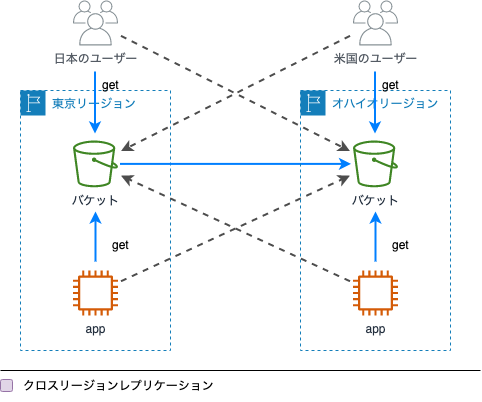

The diagram above was exported from draw.io. Its source (the exported page's mxGraphModel, read from the mxfile embedded in the PNG):
<mxGraphModel dx="1434" dy="732" grid="1" gridSize="10" guides="1" tooltips="1" connect="1" arrows="1" fold="1" page="1" pageScale="1" pageWidth="827" pageHeight="1169" math="0" shadow="0">
  <root>
    <mxCell id="0" />
    <mxCell id="1" parent="0" />
    <mxCell id="7dZLgLOuKKXtmrodwDLS-1" value="東京リージョン" style="points=[[0,0],[0.25,0],[0.5,0],[0.75,0],[1,0],[1,0.25],[1,0.5],[1,0.75],[1,1],[0.75,1],[0.5,1],[0.25,1],[0,1],[0,0.75],[0,0.5],[0,0.25]];outlineConnect=0;gradientColor=none;html=1;whiteSpace=wrap;fontSize=12;fontStyle=0;container=0;pointerEvents=0;collapsible=0;recursiveResize=0;shape=mxgraph.aws4.group;grIcon=mxgraph.aws4.group_region;strokeColor=#147EBA;fillColor=none;verticalAlign=top;align=left;spacingLeft=30;fontColor=#147EBA;dashed=1;" vertex="1" parent="1">
      <mxGeometry x="120" y="210" width="150" height="260" as="geometry" />
    </mxCell>
    <mxCell id="_Cx5Jtg-LG-d4u3jiQAK-14" style="edgeStyle=orthogonalEdgeStyle;rounded=0;orthogonalLoop=1;jettySize=auto;html=1;strokeWidth=2;strokeColor=#007FFF;startFill=1;spacingTop=0;targetPerimeterSpacing=2;sourcePerimeterSpacing=2;" edge="1" parent="1" source="7zl4oUOlLv4ElJl2Qgfm-1" target="_Cx5Jtg-LG-d4u3jiQAK-7">
      <mxGeometry relative="1" as="geometry" />
    </mxCell>
    <mxCell id="7zl4oUOlLv4ElJl2Qgfm-1" value="バケット" style="sketch=0;outlineConnect=0;fontColor=#232F3E;gradientColor=none;fillColor=#3F8624;strokeColor=none;dashed=0;verticalLabelPosition=bottom;verticalAlign=top;align=center;html=1;fontSize=12;fontStyle=0;aspect=fixed;pointerEvents=1;shape=mxgraph.aws4.bucket;" vertex="1" parent="1">
      <mxGeometry x="172.5" y="260" width="45" height="46.8" as="geometry" />
    </mxCell>
    <mxCell id="_Cx5Jtg-LG-d4u3jiQAK-16" style="rounded=0;orthogonalLoop=1;jettySize=auto;html=1;targetPerimeterSpacing=3;sourcePerimeterSpacing=3;strokeWidth=2;strokeColor=#4D4D4D;dashed=1;" edge="1" parent="1" source="AxHVU3MzR58NTMCRKV6H-1" target="_Cx5Jtg-LG-d4u3jiQAK-7">
      <mxGeometry relative="1" as="geometry" />
    </mxCell>
    <mxCell id="AxHVU3MzR58NTMCRKV6H-1" value="日本のユーザー" style="sketch=0;outlineConnect=0;gradientColor=none;fontColor=#545B64;strokeColor=none;fillColor=#879196;dashed=0;verticalLabelPosition=bottom;verticalAlign=top;align=center;html=1;fontSize=12;fontStyle=0;aspect=fixed;shape=mxgraph.aws4.illustration_users;pointerEvents=1" vertex="1" parent="1">
      <mxGeometry x="172.5" y="120" width="45" height="45" as="geometry" />
    </mxCell>
    <mxCell id="mGDSQAqrQ_vQDZpTV0Z3-1" value="" style="endArrow=none;html=1;strokeWidth=1;rounded=0;" edge="1" parent="1">
      <mxGeometry width="50" height="50" relative="1" as="geometry">
        <mxPoint x="100" y="490" as="sourcePoint" />
        <mxPoint x="580" y="490" as="targetPoint" />
      </mxGeometry>
    </mxCell>
    <mxCell id="mGDSQAqrQ_vQDZpTV0Z3-2" value="クロスリージョンレプリケーション" style="text;strokeColor=none;align=left;fillColor=none;html=1;verticalAlign=middle;whiteSpace=wrap;rounded=0;" vertex="1" parent="1">
      <mxGeometry x="121" y="491" width="299" height="30" as="geometry" />
    </mxCell>
    <mxCell id="mGDSQAqrQ_vQDZpTV0Z3-3" value="" style="rounded=1;whiteSpace=wrap;html=1;fillColor=#e1d5e7;strokeColor=#9673a6;" vertex="1" parent="1">
      <mxGeometry x="100" y="499" width="12" height="12" as="geometry" />
    </mxCell>
    <mxCell id="_Cx5Jtg-LG-d4u3jiQAK-2" style="edgeStyle=orthogonalEdgeStyle;rounded=0;orthogonalLoop=1;jettySize=auto;html=1;strokeWidth=2;strokeColor=#007FFF;" edge="1" parent="1">
      <mxGeometry relative="1" as="geometry">
        <mxPoint x="195" y="381" as="sourcePoint" />
        <mxPoint x="195" y="331" as="targetPoint" />
        <Array as="points" />
      </mxGeometry>
    </mxCell>
    <mxCell id="_Cx5Jtg-LG-d4u3jiQAK-17" style="rounded=0;orthogonalLoop=1;jettySize=auto;html=1;targetPerimeterSpacing=3;sourcePerimeterSpacing=3;strokeWidth=2;strokeColor=#4D4D4D;dashed=1;" edge="1" parent="1" source="_Cx5Jtg-LG-d4u3jiQAK-1" target="_Cx5Jtg-LG-d4u3jiQAK-7">
      <mxGeometry relative="1" as="geometry" />
    </mxCell>
    <mxCell id="_Cx5Jtg-LG-d4u3jiQAK-1" value="app" style="sketch=0;outlineConnect=0;fontColor=#232F3E;gradientColor=none;fillColor=#D45B07;strokeColor=none;dashed=0;verticalLabelPosition=bottom;verticalAlign=top;align=center;html=1;fontSize=12;fontStyle=0;aspect=fixed;pointerEvents=1;shape=mxgraph.aws4.instance2;flipH=1;labelPosition=center;" vertex="1" parent="1">
      <mxGeometry x="172.5" y="390" width="45" height="45" as="geometry" />
    </mxCell>
    <mxCell id="_Cx5Jtg-LG-d4u3jiQAK-3" style="edgeStyle=orthogonalEdgeStyle;rounded=0;orthogonalLoop=1;jettySize=auto;html=1;strokeWidth=2;strokeColor=#007FFF;" edge="1" parent="1">
      <mxGeometry relative="1" as="geometry">
        <mxPoint x="194.5" y="191" as="sourcePoint" />
        <mxPoint x="194.5" y="253" as="targetPoint" />
        <Array as="points" />
      </mxGeometry>
    </mxCell>
    <mxCell id="_Cx5Jtg-LG-d4u3jiQAK-4" value="get" style="text;strokeColor=none;align=left;fillColor=none;html=1;verticalAlign=middle;whiteSpace=wrap;rounded=0;" vertex="1" parent="1">
      <mxGeometry x="210" y="350" width="30" height="30" as="geometry" />
    </mxCell>
    <mxCell id="_Cx5Jtg-LG-d4u3jiQAK-5" value="get" style="text;strokeColor=none;align=left;fillColor=none;html=1;verticalAlign=middle;whiteSpace=wrap;rounded=0;" vertex="1" parent="1">
      <mxGeometry x="200" y="190" width="30" height="30" as="geometry" />
    </mxCell>
    <mxCell id="_Cx5Jtg-LG-d4u3jiQAK-6" value="オハイオリージョン" style="points=[[0,0],[0.25,0],[0.5,0],[0.75,0],[1,0],[1,0.25],[1,0.5],[1,0.75],[1,1],[0.75,1],[0.5,1],[0.25,1],[0,1],[0,0.75],[0,0.5],[0,0.25]];outlineConnect=0;gradientColor=none;html=1;whiteSpace=wrap;fontSize=12;fontStyle=0;container=0;pointerEvents=0;collapsible=0;recursiveResize=0;shape=mxgraph.aws4.group;grIcon=mxgraph.aws4.group_region;strokeColor=#147EBA;fillColor=none;verticalAlign=top;align=left;spacingLeft=30;fontColor=#147EBA;dashed=1;" vertex="1" parent="1">
      <mxGeometry x="400" y="210" width="150" height="260" as="geometry" />
    </mxCell>
    <mxCell id="_Cx5Jtg-LG-d4u3jiQAK-7" value="バケット" style="sketch=0;outlineConnect=0;fontColor=#232F3E;gradientColor=none;fillColor=#3F8624;strokeColor=none;dashed=0;verticalLabelPosition=bottom;verticalAlign=top;align=center;html=1;fontSize=12;fontStyle=0;aspect=fixed;pointerEvents=1;shape=mxgraph.aws4.bucket;" vertex="1" parent="1">
      <mxGeometry x="452.5" y="260" width="45" height="46.8" as="geometry" />
    </mxCell>
    <mxCell id="_Cx5Jtg-LG-d4u3jiQAK-15" style="rounded=0;orthogonalLoop=1;jettySize=auto;html=1;targetPerimeterSpacing=3;sourcePerimeterSpacing=3;strokeWidth=2;strokeColor=#4D4D4D;dashed=1;" edge="1" parent="1" source="_Cx5Jtg-LG-d4u3jiQAK-8" target="7zl4oUOlLv4ElJl2Qgfm-1">
      <mxGeometry relative="1" as="geometry" />
    </mxCell>
    <mxCell id="_Cx5Jtg-LG-d4u3jiQAK-8" value="米国のユーザー" style="sketch=0;outlineConnect=0;gradientColor=none;fontColor=#545B64;strokeColor=none;fillColor=#879196;dashed=0;verticalLabelPosition=bottom;verticalAlign=top;align=center;html=1;fontSize=12;fontStyle=0;aspect=fixed;shape=mxgraph.aws4.illustration_users;pointerEvents=1" vertex="1" parent="1">
      <mxGeometry x="452.5" y="120" width="45" height="45" as="geometry" />
    </mxCell>
    <mxCell id="_Cx5Jtg-LG-d4u3jiQAK-9" style="edgeStyle=orthogonalEdgeStyle;rounded=0;orthogonalLoop=1;jettySize=auto;html=1;strokeWidth=2;strokeColor=#007FFF;" edge="1" parent="1">
      <mxGeometry relative="1" as="geometry">
        <mxPoint x="475" y="381" as="sourcePoint" />
        <mxPoint x="475" y="331" as="targetPoint" />
        <Array as="points" />
      </mxGeometry>
    </mxCell>
    <mxCell id="_Cx5Jtg-LG-d4u3jiQAK-18" style="rounded=0;orthogonalLoop=1;jettySize=auto;html=1;targetPerimeterSpacing=3;sourcePerimeterSpacing=3;strokeWidth=2;strokeColor=#4D4D4D;dashed=1;" edge="1" parent="1" source="_Cx5Jtg-LG-d4u3jiQAK-10" target="7zl4oUOlLv4ElJl2Qgfm-1">
      <mxGeometry relative="1" as="geometry" />
    </mxCell>
    <mxCell id="_Cx5Jtg-LG-d4u3jiQAK-10" value="app" style="sketch=0;outlineConnect=0;fontColor=#232F3E;gradientColor=none;fillColor=#D45B07;strokeColor=none;dashed=0;verticalLabelPosition=bottom;verticalAlign=top;align=center;html=1;fontSize=12;fontStyle=0;aspect=fixed;pointerEvents=1;shape=mxgraph.aws4.instance2;flipH=1;labelPosition=center;" vertex="1" parent="1">
      <mxGeometry x="452.5" y="390" width="45" height="45" as="geometry" />
    </mxCell>
    <mxCell id="_Cx5Jtg-LG-d4u3jiQAK-11" style="edgeStyle=orthogonalEdgeStyle;rounded=0;orthogonalLoop=1;jettySize=auto;html=1;strokeWidth=2;strokeColor=#007FFF;" edge="1" parent="1">
      <mxGeometry relative="1" as="geometry">
        <mxPoint x="474.5" y="191" as="sourcePoint" />
        <mxPoint x="474.5" y="253" as="targetPoint" />
        <Array as="points" />
      </mxGeometry>
    </mxCell>
    <mxCell id="_Cx5Jtg-LG-d4u3jiQAK-12" value="get" style="text;strokeColor=none;align=left;fillColor=none;html=1;verticalAlign=middle;whiteSpace=wrap;rounded=0;" vertex="1" parent="1">
      <mxGeometry x="490" y="350" width="30" height="30" as="geometry" />
    </mxCell>
    <mxCell id="_Cx5Jtg-LG-d4u3jiQAK-13" value="get" style="text;strokeColor=none;align=left;fillColor=none;html=1;verticalAlign=middle;whiteSpace=wrap;rounded=0;" vertex="1" parent="1">
      <mxGeometry x="480" y="190" width="30" height="30" as="geometry" />
    </mxCell>
  </root>
</mxGraphModel>